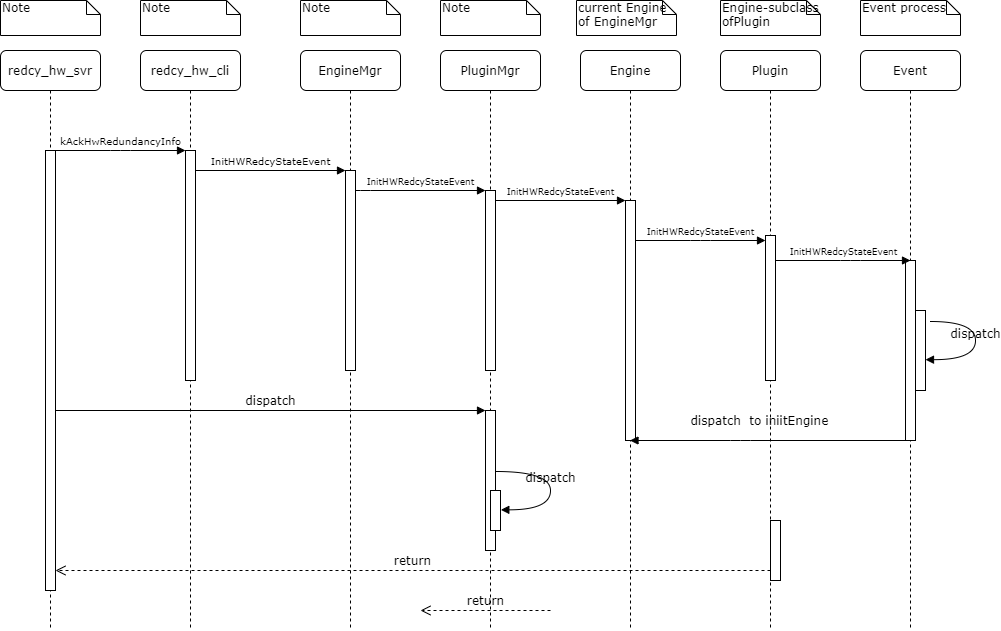

The diagram above was exported from draw.io. Its source (the exported page's mxGraphModel, read from the mxfile embedded in the PNG):
<mxGraphModel dx="890" dy="380" grid="1" gridSize="10" guides="1" tooltips="1" connect="1" arrows="1" fold="1" page="1" pageScale="1" pageWidth="1100" pageHeight="850" background="#ffffff" math="0" shadow="0">
  <root>
    <mxCell id="0" />
    <mxCell id="1" parent="0" />
    <mxCell id="7baba1c4bc27f4b0-2" value="redcy_hw_cli" style="shape=umlLifeline;perimeter=lifelinePerimeter;whiteSpace=wrap;html=1;container=1;collapsible=0;recursiveResize=0;outlineConnect=0;rounded=1;shadow=0;comic=0;labelBackgroundColor=none;strokeWidth=1;fontFamily=Verdana;fontSize=12;align=center;" parent="1" vertex="1">
      <mxGeometry x="240" y="80" width="100" height="580" as="geometry" />
    </mxCell>
    <mxCell id="7baba1c4bc27f4b0-10" value="" style="html=1;points=[];perimeter=orthogonalPerimeter;rounded=0;shadow=0;comic=0;labelBackgroundColor=none;strokeWidth=1;fontFamily=Verdana;fontSize=12;align=center;" parent="7baba1c4bc27f4b0-2" vertex="1">
      <mxGeometry x="45" y="100" width="10" height="230" as="geometry" />
    </mxCell>
    <mxCell id="7baba1c4bc27f4b0-3" value="&lt;span&gt;EngineMgr&lt;/span&gt;" style="shape=umlLifeline;perimeter=lifelinePerimeter;whiteSpace=wrap;html=1;container=1;collapsible=0;recursiveResize=0;outlineConnect=0;rounded=1;shadow=0;comic=0;labelBackgroundColor=none;strokeWidth=1;fontFamily=Verdana;fontSize=12;align=center;" parent="1" vertex="1">
      <mxGeometry x="400" y="80" width="100" height="580" as="geometry" />
    </mxCell>
    <mxCell id="7baba1c4bc27f4b0-13" value="" style="html=1;points=[];perimeter=orthogonalPerimeter;rounded=0;shadow=0;comic=0;labelBackgroundColor=none;strokeWidth=1;fontFamily=Verdana;fontSize=12;align=center;" parent="7baba1c4bc27f4b0-3" vertex="1">
      <mxGeometry x="45" y="120" width="10" height="200" as="geometry" />
    </mxCell>
    <mxCell id="7baba1c4bc27f4b0-4" value="PluginMgr" style="shape=umlLifeline;perimeter=lifelinePerimeter;whiteSpace=wrap;html=1;container=1;collapsible=0;recursiveResize=0;outlineConnect=0;rounded=1;shadow=0;comic=0;labelBackgroundColor=none;strokeWidth=1;fontFamily=Verdana;fontSize=12;align=center;" parent="1" vertex="1">
      <mxGeometry x="540" y="80" width="100" height="580" as="geometry" />
    </mxCell>
    <mxCell id="7baba1c4bc27f4b0-5" value="Engine" style="shape=umlLifeline;perimeter=lifelinePerimeter;whiteSpace=wrap;html=1;container=1;collapsible=0;recursiveResize=0;outlineConnect=0;rounded=1;shadow=0;comic=0;labelBackgroundColor=none;strokeWidth=1;fontFamily=Verdana;fontSize=12;align=center;" parent="1" vertex="1">
      <mxGeometry x="680" y="80" width="100" height="580" as="geometry" />
    </mxCell>
    <mxCell id="7baba1c4bc27f4b0-6" value="Plugin" style="shape=umlLifeline;perimeter=lifelinePerimeter;whiteSpace=wrap;html=1;container=1;collapsible=0;recursiveResize=0;outlineConnect=0;rounded=1;shadow=0;comic=0;labelBackgroundColor=none;strokeWidth=1;fontFamily=Verdana;fontSize=12;align=center;" parent="1" vertex="1">
      <mxGeometry x="820" y="80" width="100" height="580" as="geometry" />
    </mxCell>
    <mxCell id="OnkJ7nkQwR5v-Cd48-hO-2" value="" style="html=1;points=[];perimeter=orthogonalPerimeter;rounded=0;shadow=0;comic=0;labelBackgroundColor=none;strokeWidth=1;fontFamily=Verdana;fontSize=12;align=center;" vertex="1" parent="7baba1c4bc27f4b0-6">
      <mxGeometry x="45" y="185" width="10" height="145" as="geometry" />
    </mxCell>
    <mxCell id="7baba1c4bc27f4b0-7" value="Event" style="shape=umlLifeline;perimeter=lifelinePerimeter;whiteSpace=wrap;html=1;container=1;collapsible=0;recursiveResize=0;outlineConnect=0;rounded=1;shadow=0;comic=0;labelBackgroundColor=none;strokeWidth=1;fontFamily=Verdana;fontSize=12;align=center;" parent="1" vertex="1">
      <mxGeometry x="960" y="80" width="100" height="580" as="geometry" />
    </mxCell>
    <mxCell id="7baba1c4bc27f4b0-25" value="" style="html=1;points=[];perimeter=orthogonalPerimeter;rounded=0;shadow=0;comic=0;labelBackgroundColor=none;strokeColor=#000000;strokeWidth=1;fillColor=#FFFFFF;fontFamily=Verdana;fontSize=12;fontColor=#000000;align=center;" parent="7baba1c4bc27f4b0-7" vertex="1">
      <mxGeometry x="45" y="210" width="10" height="180" as="geometry" />
    </mxCell>
    <mxCell id="OnkJ7nkQwR5v-Cd48-hO-14" value="" style="html=1;points=[];perimeter=orthogonalPerimeter;" vertex="1" parent="7baba1c4bc27f4b0-7">
      <mxGeometry x="55" y="260" width="10" height="80" as="geometry" />
    </mxCell>
    <mxCell id="7baba1c4bc27f4b0-8" value="redcy_hw_svr" style="shape=umlLifeline;perimeter=lifelinePerimeter;whiteSpace=wrap;html=1;container=1;collapsible=0;recursiveResize=0;outlineConnect=0;rounded=1;shadow=0;comic=0;labelBackgroundColor=none;strokeWidth=1;fontFamily=Verdana;fontSize=12;align=center;" parent="1" vertex="1">
      <mxGeometry x="100" y="80" width="100" height="580" as="geometry" />
    </mxCell>
    <mxCell id="7baba1c4bc27f4b0-9" value="" style="html=1;points=[];perimeter=orthogonalPerimeter;rounded=0;shadow=0;comic=0;labelBackgroundColor=none;strokeWidth=1;fontFamily=Verdana;fontSize=12;align=center;" parent="7baba1c4bc27f4b0-8" vertex="1">
      <mxGeometry x="45" y="100" width="10" height="440" as="geometry" />
    </mxCell>
    <mxCell id="7baba1c4bc27f4b0-16" value="" style="html=1;points=[];perimeter=orthogonalPerimeter;rounded=0;shadow=0;comic=0;labelBackgroundColor=none;strokeWidth=1;fontFamily=Verdana;fontSize=12;align=center;" parent="1" vertex="1">
      <mxGeometry x="585" y="220" width="10" height="180" as="geometry" />
    </mxCell>
    <mxCell id="7baba1c4bc27f4b0-17" value="&lt;font style=&quot;font-size: 9px&quot;&gt;InitHWRedcyStateEvent&lt;/font&gt;" style="html=1;verticalAlign=bottom;endArrow=block;labelBackgroundColor=none;fontFamily=Verdana;fontSize=12;edgeStyle=elbowEdgeStyle;elbow=vertical;" parent="1" source="7baba1c4bc27f4b0-13" target="7baba1c4bc27f4b0-16" edge="1">
      <mxGeometry relative="1" as="geometry">
        <mxPoint x="510" y="220" as="sourcePoint" />
        <Array as="points">
          <mxPoint x="460" y="220" />
        </Array>
      </mxGeometry>
    </mxCell>
    <mxCell id="7baba1c4bc27f4b0-19" value="" style="html=1;points=[];perimeter=orthogonalPerimeter;rounded=0;shadow=0;comic=0;labelBackgroundColor=none;strokeWidth=1;fontFamily=Verdana;fontSize=12;align=center;" parent="1" vertex="1">
      <mxGeometry x="725" y="230" width="10" height="240" as="geometry" />
    </mxCell>
    <mxCell id="7baba1c4bc27f4b0-20" value="&lt;span style=&quot;font-size: 9px&quot;&gt;InitHWRedcyStateEvent&lt;/span&gt;" style="html=1;verticalAlign=bottom;endArrow=block;entryX=0;entryY=0;labelBackgroundColor=none;fontFamily=Verdana;fontSize=12;edgeStyle=elbowEdgeStyle;elbow=vertical;" parent="1" source="7baba1c4bc27f4b0-16" target="7baba1c4bc27f4b0-19" edge="1">
      <mxGeometry relative="1" as="geometry">
        <mxPoint x="650" y="230" as="sourcePoint" />
      </mxGeometry>
    </mxCell>
    <mxCell id="7baba1c4bc27f4b0-22" value="" style="html=1;points=[];perimeter=orthogonalPerimeter;rounded=0;shadow=0;comic=0;labelBackgroundColor=none;strokeWidth=1;fontFamily=Verdana;fontSize=12;align=center;" parent="1" vertex="1">
      <mxGeometry x="585" y="440" width="10" height="140" as="geometry" />
    </mxCell>
    <mxCell id="7baba1c4bc27f4b0-23" value="dispatch" style="html=1;verticalAlign=bottom;endArrow=block;entryX=0;entryY=0;labelBackgroundColor=none;fontFamily=Verdana;fontSize=12;" parent="1" source="7baba1c4bc27f4b0-9" target="7baba1c4bc27f4b0-22" edge="1">
      <mxGeometry relative="1" as="geometry">
        <mxPoint x="510" y="420" as="sourcePoint" />
      </mxGeometry>
    </mxCell>
    <mxCell id="7baba1c4bc27f4b0-28" value="" style="html=1;points=[];perimeter=orthogonalPerimeter;rounded=0;shadow=0;comic=0;labelBackgroundColor=none;strokeWidth=1;fontFamily=Verdana;fontSize=12;align=center;" parent="1" vertex="1">
      <mxGeometry x="870" y="550" width="10" height="60" as="geometry" />
    </mxCell>
    <mxCell id="7baba1c4bc27f4b0-30" value="return" style="html=1;verticalAlign=bottom;endArrow=open;dashed=1;endSize=8;labelBackgroundColor=none;fontFamily=Verdana;fontSize=12;edgeStyle=elbowEdgeStyle;elbow=vertical;" parent="1" source="7baba1c4bc27f4b0-28" target="7baba1c4bc27f4b0-9" edge="1">
      <mxGeometry relative="1" as="geometry">
        <mxPoint x="800" y="626" as="targetPoint" />
        <Array as="points">
          <mxPoint x="570" y="600" />
        </Array>
      </mxGeometry>
    </mxCell>
    <mxCell id="7baba1c4bc27f4b0-11" value="&lt;span style=&quot;font-size: 10px&quot;&gt;kAckHwRedundancyInfo&lt;/span&gt;" style="html=1;verticalAlign=bottom;endArrow=block;entryX=0;entryY=0;labelBackgroundColor=none;fontFamily=Verdana;fontSize=12;edgeStyle=elbowEdgeStyle;elbow=vertical;" parent="1" source="7baba1c4bc27f4b0-9" target="7baba1c4bc27f4b0-10" edge="1">
      <mxGeometry relative="1" as="geometry">
        <mxPoint x="220" y="190" as="sourcePoint" />
      </mxGeometry>
    </mxCell>
    <mxCell id="7baba1c4bc27f4b0-14" value="&lt;font style=&quot;font-size: 10px&quot;&gt;InitHWRedcyStateEvent&lt;/font&gt;" style="html=1;verticalAlign=bottom;endArrow=block;entryX=0;entryY=0;labelBackgroundColor=none;fontFamily=Verdana;fontSize=12;edgeStyle=elbowEdgeStyle;elbow=vertical;" parent="1" source="7baba1c4bc27f4b0-10" target="7baba1c4bc27f4b0-13" edge="1">
      <mxGeometry relative="1" as="geometry">
        <mxPoint x="370" y="200" as="sourcePoint" />
      </mxGeometry>
    </mxCell>
    <mxCell id="7baba1c4bc27f4b0-37" value="" style="html=1;points=[];perimeter=orthogonalPerimeter;rounded=0;shadow=0;comic=0;labelBackgroundColor=none;strokeWidth=1;fontFamily=Verdana;fontSize=12;align=center;" parent="1" vertex="1">
      <mxGeometry x="590" y="520" width="10" height="40" as="geometry" />
    </mxCell>
    <mxCell id="7baba1c4bc27f4b0-39" value="dispatch" style="html=1;verticalAlign=bottom;endArrow=block;labelBackgroundColor=none;fontFamily=Verdana;fontSize=12;elbow=vertical;edgeStyle=orthogonalEdgeStyle;curved=1;entryX=1;entryY=0.286;entryPerimeter=0;exitX=1.038;exitY=0.345;exitPerimeter=0;" parent="1" edge="1">
      <mxGeometry relative="1" as="geometry">
        <mxPoint x="595.3333333333335" y="501" as="sourcePoint" />
        <mxPoint x="600.3333333333335" y="539.3333333333334" as="targetPoint" />
        <Array as="points">
          <mxPoint x="650" y="501" />
          <mxPoint x="650" y="539" />
        </Array>
      </mxGeometry>
    </mxCell>
    <mxCell id="7baba1c4bc27f4b0-40" value="Note" style="shape=note;whiteSpace=wrap;html=1;size=14;verticalAlign=top;align=left;spacingTop=-6;rounded=0;shadow=0;comic=0;labelBackgroundColor=none;strokeWidth=1;fontFamily=Verdana;fontSize=12" parent="1" vertex="1">
      <mxGeometry x="100" y="30" width="100" height="35" as="geometry" />
    </mxCell>
    <mxCell id="7baba1c4bc27f4b0-41" value="Note" style="shape=note;whiteSpace=wrap;html=1;size=14;verticalAlign=top;align=left;spacingTop=-6;rounded=0;shadow=0;comic=0;labelBackgroundColor=none;strokeWidth=1;fontFamily=Verdana;fontSize=12" parent="1" vertex="1">
      <mxGeometry x="240" y="30" width="100" height="35" as="geometry" />
    </mxCell>
    <mxCell id="7baba1c4bc27f4b0-42" value="Note" style="shape=note;whiteSpace=wrap;html=1;size=14;verticalAlign=top;align=left;spacingTop=-6;rounded=0;shadow=0;comic=0;labelBackgroundColor=none;strokeWidth=1;fontFamily=Verdana;fontSize=12" parent="1" vertex="1">
      <mxGeometry x="400" y="30" width="100" height="35" as="geometry" />
    </mxCell>
    <mxCell id="7baba1c4bc27f4b0-43" value="Note" style="shape=note;whiteSpace=wrap;html=1;size=14;verticalAlign=top;align=left;spacingTop=-6;rounded=0;shadow=0;comic=0;labelBackgroundColor=none;strokeWidth=1;fontFamily=Verdana;fontSize=12" parent="1" vertex="1">
      <mxGeometry x="540" y="30" width="100" height="35" as="geometry" />
    </mxCell>
    <mxCell id="7baba1c4bc27f4b0-44" value="current Engine of EngineMgr&amp;nbsp;" style="shape=note;whiteSpace=wrap;html=1;size=14;verticalAlign=top;align=left;spacingTop=-6;rounded=0;shadow=0;comic=0;labelBackgroundColor=none;strokeWidth=1;fontFamily=Verdana;fontSize=12" parent="1" vertex="1">
      <mxGeometry x="676" y="30" width="100" height="35" as="geometry" />
    </mxCell>
    <mxCell id="7baba1c4bc27f4b0-45" value="Engine-subclass ofPlugin" style="shape=note;whiteSpace=wrap;html=1;size=14;verticalAlign=top;align=left;spacingTop=-6;rounded=0;shadow=0;comic=0;labelBackgroundColor=none;strokeWidth=1;fontFamily=Verdana;fontSize=12" parent="1" vertex="1">
      <mxGeometry x="820" y="30" width="100" height="35" as="geometry" />
    </mxCell>
    <mxCell id="7baba1c4bc27f4b0-46" value="Event process" style="shape=note;whiteSpace=wrap;html=1;size=14;verticalAlign=top;align=left;spacingTop=-6;rounded=0;shadow=0;comic=0;labelBackgroundColor=none;strokeWidth=1;fontFamily=Verdana;fontSize=12" parent="1" vertex="1">
      <mxGeometry x="960" y="30" width="100" height="35" as="geometry" />
    </mxCell>
    <mxCell id="OnkJ7nkQwR5v-Cd48-hO-3" value="&lt;span style=&quot;font-size: 9px&quot;&gt;InitHWRedcyStateEvent&lt;/span&gt;" style="html=1;verticalAlign=bottom;endArrow=block;entryX=0;entryY=0;labelBackgroundColor=none;fontFamily=Verdana;fontSize=12;edgeStyle=elbowEdgeStyle;elbow=vertical;" edge="1" parent="1">
      <mxGeometry relative="1" as="geometry">
        <mxPoint x="735" y="270" as="sourcePoint" />
        <mxPoint x="865" y="270" as="targetPoint" />
      </mxGeometry>
    </mxCell>
    <mxCell id="OnkJ7nkQwR5v-Cd48-hO-10" value="&lt;span style=&quot;font-size: 9px&quot;&gt;InitHWRedcyStateEvent&lt;/span&gt;" style="html=1;verticalAlign=bottom;endArrow=block;labelBackgroundColor=none;fontFamily=Verdana;fontSize=12;edgeStyle=elbowEdgeStyle;elbow=vertical;" edge="1" parent="1">
      <mxGeometry relative="1" as="geometry">
        <mxPoint x="875" y="290" as="sourcePoint" />
        <mxPoint x="1010" y="290" as="targetPoint" />
        <Array as="points">
          <mxPoint x="950" y="290" />
        </Array>
      </mxGeometry>
    </mxCell>
    <mxCell id="OnkJ7nkQwR5v-Cd48-hO-15" value="dispatch" style="html=1;verticalAlign=bottom;endArrow=block;labelBackgroundColor=none;fontFamily=Verdana;fontSize=12;elbow=vertical;edgeStyle=orthogonalEdgeStyle;curved=1;entryX=1;entryY=0.286;entryPerimeter=0;" edge="1" parent="1">
      <mxGeometry relative="1" as="geometry">
        <mxPoint x="1030" y="351" as="sourcePoint" />
        <mxPoint x="1025" y="389.16333333333336" as="targetPoint" />
        <Array as="points">
          <mxPoint x="1075" y="351" />
          <mxPoint x="1075" y="389" />
        </Array>
      </mxGeometry>
    </mxCell>
    <mxCell id="OnkJ7nkQwR5v-Cd48-hO-16" value="return" style="html=1;verticalAlign=bottom;endArrow=open;dashed=1;endSize=8;labelBackgroundColor=none;fontFamily=Verdana;fontSize=12;edgeStyle=elbowEdgeStyle;elbow=vertical;" edge="1" parent="1">
      <mxGeometry relative="1" as="geometry">
        <mxPoint x="520" y="640" as="targetPoint" />
        <Array as="points">
          <mxPoint x="595" y="640" />
          <mxPoint x="625" y="640" />
        </Array>
        <mxPoint x="650" y="640" as="sourcePoint" />
      </mxGeometry>
    </mxCell>
    <mxCell id="OnkJ7nkQwR5v-Cd48-hO-17" value="dispatch&amp;nbsp; to iniitEngine&amp;nbsp;" style="html=1;verticalAlign=bottom;endArrow=block;labelBackgroundColor=none;fontFamily=Verdana;fontSize=12;edgeStyle=elbowEdgeStyle;elbow=vertical;" edge="1" parent="1" source="7baba1c4bc27f4b0-7" target="7baba1c4bc27f4b0-5">
      <mxGeometry x="0.0679" y="-10" relative="1" as="geometry">
        <mxPoint x="820" y="460" as="sourcePoint" />
        <mxPoint x="750" y="470" as="targetPoint" />
        <Array as="points">
          <mxPoint x="840" y="470" />
        </Array>
        <mxPoint x="1" as="offset" />
      </mxGeometry>
    </mxCell>
  </root>
</mxGraphModel>